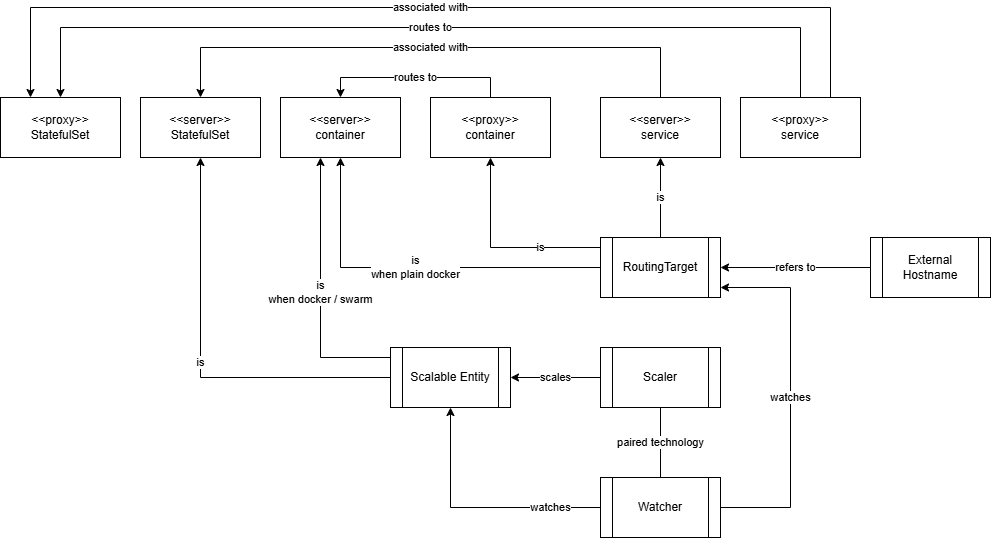

The diagram above was exported from draw.io. Its source (the exported page's mxGraphModel, read from the mxfile embedded in the PNG):
<mxGraphModel dx="2322" dy="1202" grid="1" gridSize="10" guides="1" tooltips="1" connect="1" arrows="1" fold="1" page="0" pageScale="1" pageWidth="850" pageHeight="1100" background="#ffffff" math="0" shadow="0">
  <root>
    <mxCell id="0" />
    <mxCell id="1" parent="0" />
    <mxCell id="Jo-eyYn90G4ITW_SEDla-9" edge="1" parent="1" source="Jo-eyYn90G4ITW_SEDla-1" style="edgeStyle=orthogonalEdgeStyle;rounded=0;orthogonalLoop=1;jettySize=auto;html=1;" target="Jo-eyYn90G4ITW_SEDla-5" value="is">
      <mxGeometry relative="1" as="geometry" />
    </mxCell>
    <mxCell id="Jo-eyYn90G4ITW_SEDla-10" edge="1" parent="1" source="Jo-eyYn90G4ITW_SEDla-1" style="edgeStyle=orthogonalEdgeStyle;rounded=0;orthogonalLoop=1;jettySize=auto;html=1;" target="Jo-eyYn90G4ITW_SEDla-4" value="is&lt;div&gt;when plain docker&lt;/div&gt;">
      <mxGeometry relative="1" as="geometry" />
    </mxCell>
    <mxCell id="Jo-eyYn90G4ITW_SEDla-15" edge="1" parent="1" source="Jo-eyYn90G4ITW_SEDla-1" style="edgeStyle=orthogonalEdgeStyle;rounded=0;orthogonalLoop=1;jettySize=auto;html=1;" target="Jo-eyYn90G4ITW_SEDla-14" value="is">
      <mxGeometry relative="1" x="-0.4" as="geometry">
        <mxPoint as="offset" />
        <Array as="points">
          <mxPoint x="120" y="260" />
        </Array>
      </mxGeometry>
    </mxCell>
    <mxCell id="Jo-eyYn90G4ITW_SEDla-1" parent="1" style="rounded=0;whiteSpace=wrap;html=1;shape=process;backgroundOutline=1;" value="RoutingTarget" vertex="1">
      <mxGeometry height="60" width="120" x="230" y="250" as="geometry" />
    </mxCell>
    <mxCell id="Jo-eyYn90G4ITW_SEDla-3" edge="1" parent="1" source="Jo-eyYn90G4ITW_SEDla-2" style="edgeStyle=orthogonalEdgeStyle;rounded=0;orthogonalLoop=1;jettySize=auto;html=1;endArrow=classic;endFill=1;startArrow=none;startFill=0;" target="Jo-eyYn90G4ITW_SEDla-1" value="refers to">
      <mxGeometry relative="1" as="geometry" />
    </mxCell>
    <mxCell id="Jo-eyYn90G4ITW_SEDla-2" parent="1" style="rounded=0;whiteSpace=wrap;html=1;shape=process;backgroundOutline=1;" value="External Hostname" vertex="1">
      <mxGeometry height="60" width="120" x="500" y="250" as="geometry" />
    </mxCell>
    <mxCell id="Jo-eyYn90G4ITW_SEDla-4" parent="1" style="rounded=0;whiteSpace=wrap;html=1;" value="&amp;lt;&amp;lt;server&amp;gt;&amp;gt;&lt;div&gt;container&lt;/div&gt;" vertex="1">
      <mxGeometry height="60" width="120" x="-90" y="110" as="geometry" />
    </mxCell>
    <mxCell id="eiSjkQQPRl7eBhLpzUuH-1" edge="1" parent="1" source="Jo-eyYn90G4ITW_SEDla-5" style="edgeStyle=orthogonalEdgeStyle;rounded=0;orthogonalLoop=1;jettySize=auto;html=1;" target="Jo-eyYn90G4ITW_SEDla-16" value="associated with">
      <mxGeometry relative="1" as="geometry">
        <Array as="points">
          <mxPoint x="290" y="60" />
          <mxPoint x="-170" y="60" />
        </Array>
      </mxGeometry>
    </mxCell>
    <mxCell id="Jo-eyYn90G4ITW_SEDla-5" parent="1" style="rounded=0;whiteSpace=wrap;html=1;" value="&lt;div&gt;&amp;lt;&amp;lt;server&amp;gt;&amp;gt;&lt;/div&gt;service" vertex="1">
      <mxGeometry height="60" width="120" x="230" y="110" as="geometry" />
    </mxCell>
    <mxCell id="Jo-eyYn90G4ITW_SEDla-13" edge="1" parent="1" source="Jo-eyYn90G4ITW_SEDla-6" style="edgeStyle=orthogonalEdgeStyle;rounded=0;orthogonalLoop=1;jettySize=auto;html=1;" target="Jo-eyYn90G4ITW_SEDla-4" value="is&lt;div&gt;when docker / swarm&lt;/div&gt;">
      <mxGeometry relative="1" as="geometry">
        <mxPoint as="offset" />
        <Array as="points">
          <mxPoint x="-50" y="370" />
        </Array>
      </mxGeometry>
    </mxCell>
    <mxCell id="Jo-eyYn90G4ITW_SEDla-17" edge="1" parent="1" source="Jo-eyYn90G4ITW_SEDla-6" style="edgeStyle=orthogonalEdgeStyle;rounded=0;orthogonalLoop=1;jettySize=auto;html=1;" target="Jo-eyYn90G4ITW_SEDla-16" value="is">
      <mxGeometry relative="1" as="geometry" />
    </mxCell>
    <mxCell id="Jo-eyYn90G4ITW_SEDla-6" parent="1" style="rounded=0;whiteSpace=wrap;html=1;shape=process;backgroundOutline=1;" value="Scalable Entity" vertex="1">
      <mxGeometry height="60" width="120" x="20" y="360" as="geometry" />
    </mxCell>
    <mxCell id="Jo-eyYn90G4ITW_SEDla-8" edge="1" parent="1" source="Jo-eyYn90G4ITW_SEDla-7" style="edgeStyle=orthogonalEdgeStyle;rounded=0;orthogonalLoop=1;jettySize=auto;html=1;endArrow=none;endFill=0;" target="Jo-eyYn90G4ITW_SEDla-20" value="paired technology">
      <mxGeometry relative="1" as="geometry" />
    </mxCell>
    <mxCell id="Jo-eyYn90G4ITW_SEDla-11" edge="1" parent="1" source="Jo-eyYn90G4ITW_SEDla-7" style="edgeStyle=orthogonalEdgeStyle;rounded=0;orthogonalLoop=1;jettySize=auto;html=1;" target="Jo-eyYn90G4ITW_SEDla-1" value="watches">
      <mxGeometry relative="1" as="geometry">
        <Array as="points">
          <mxPoint x="420" y="520" />
          <mxPoint x="420" y="300" />
        </Array>
      </mxGeometry>
    </mxCell>
    <mxCell id="Jo-eyYn90G4ITW_SEDla-12" edge="1" parent="1" source="Jo-eyYn90G4ITW_SEDla-7" style="edgeStyle=orthogonalEdgeStyle;rounded=0;orthogonalLoop=1;jettySize=auto;html=1;" target="Jo-eyYn90G4ITW_SEDla-6" value="watches">
      <mxGeometry relative="1" x="-0.6" as="geometry">
        <mxPoint as="offset" />
        <Array as="points">
          <mxPoint x="80" y="520" />
        </Array>
      </mxGeometry>
    </mxCell>
    <mxCell id="Jo-eyYn90G4ITW_SEDla-7" parent="1" style="rounded=0;whiteSpace=wrap;html=1;shape=process;backgroundOutline=1;" value="Watcher" vertex="1">
      <mxGeometry height="60" width="120" x="230" y="490" as="geometry" />
    </mxCell>
    <mxCell id="eiSjkQQPRl7eBhLpzUuH-4" edge="1" parent="1" source="Jo-eyYn90G4ITW_SEDla-14" style="edgeStyle=orthogonalEdgeStyle;rounded=0;orthogonalLoop=1;jettySize=auto;html=1;" target="Jo-eyYn90G4ITW_SEDla-4" value="routes to">
      <mxGeometry relative="1" as="geometry">
        <Array as="points">
          <mxPoint x="120" y="90" />
          <mxPoint x="-30" y="90" />
        </Array>
      </mxGeometry>
    </mxCell>
    <mxCell id="Jo-eyYn90G4ITW_SEDla-14" parent="1" style="rounded=0;whiteSpace=wrap;html=1;" value="&amp;lt;&amp;lt;proxy&amp;gt;&amp;gt;&lt;div&gt;container&lt;/div&gt;" vertex="1">
      <mxGeometry height="60" width="120" x="60" y="110" as="geometry" />
    </mxCell>
    <mxCell id="Jo-eyYn90G4ITW_SEDla-16" parent="1" style="rounded=0;whiteSpace=wrap;html=1;" value="&lt;div&gt;&amp;lt;&amp;lt;server&amp;gt;&amp;gt;&lt;/div&gt;StatefulSet" vertex="1">
      <mxGeometry height="60" width="120" x="-230" y="110" as="geometry" />
    </mxCell>
    <mxCell id="Jo-eyYn90G4ITW_SEDla-21" edge="1" parent="1" source="Jo-eyYn90G4ITW_SEDla-20" style="edgeStyle=orthogonalEdgeStyle;rounded=0;orthogonalLoop=1;jettySize=auto;html=1;" target="Jo-eyYn90G4ITW_SEDla-6" value="scales">
      <mxGeometry relative="1" as="geometry" />
    </mxCell>
    <mxCell id="Jo-eyYn90G4ITW_SEDla-20" parent="1" style="rounded=0;whiteSpace=wrap;html=1;shape=process;backgroundOutline=1;" value="Scaler" vertex="1">
      <mxGeometry height="60" width="120" x="230" y="360" as="geometry" />
    </mxCell>
    <mxCell id="eiSjkQQPRl7eBhLpzUuH-2" parent="1" style="rounded=0;whiteSpace=wrap;html=1;" value="&lt;div&gt;&amp;lt;&amp;lt;proxy&amp;gt;&amp;gt;&lt;/div&gt;StatefulSet" vertex="1">
      <mxGeometry height="60" width="120" x="-370" y="110" as="geometry" />
    </mxCell>
    <mxCell id="eiSjkQQPRl7eBhLpzUuH-6" edge="1" parent="1" source="eiSjkQQPRl7eBhLpzUuH-3" style="edgeStyle=orthogonalEdgeStyle;rounded=0;orthogonalLoop=1;jettySize=auto;html=1;" target="eiSjkQQPRl7eBhLpzUuH-2" value="associated with">
      <mxGeometry relative="1" as="geometry">
        <Array as="points">
          <mxPoint x="460" y="20" />
          <mxPoint x="-340" y="20" />
        </Array>
      </mxGeometry>
    </mxCell>
    <mxCell id="eiSjkQQPRl7eBhLpzUuH-7" edge="1" parent="1" source="eiSjkQQPRl7eBhLpzUuH-3" style="edgeStyle=orthogonalEdgeStyle;rounded=0;orthogonalLoop=1;jettySize=auto;html=1;" target="eiSjkQQPRl7eBhLpzUuH-2" value="routes to">
      <mxGeometry relative="1" as="geometry">
        <Array as="points">
          <mxPoint x="430" y="40" />
          <mxPoint x="-310" y="40" />
        </Array>
      </mxGeometry>
    </mxCell>
    <mxCell id="eiSjkQQPRl7eBhLpzUuH-3" parent="1" style="rounded=0;whiteSpace=wrap;html=1;" value="&lt;div&gt;&amp;lt;&amp;lt;proxy&amp;gt;&amp;gt;&lt;/div&gt;service" vertex="1">
      <mxGeometry height="60" width="120" x="370" y="110" as="geometry" />
    </mxCell>
  </root>
</mxGraphModel>